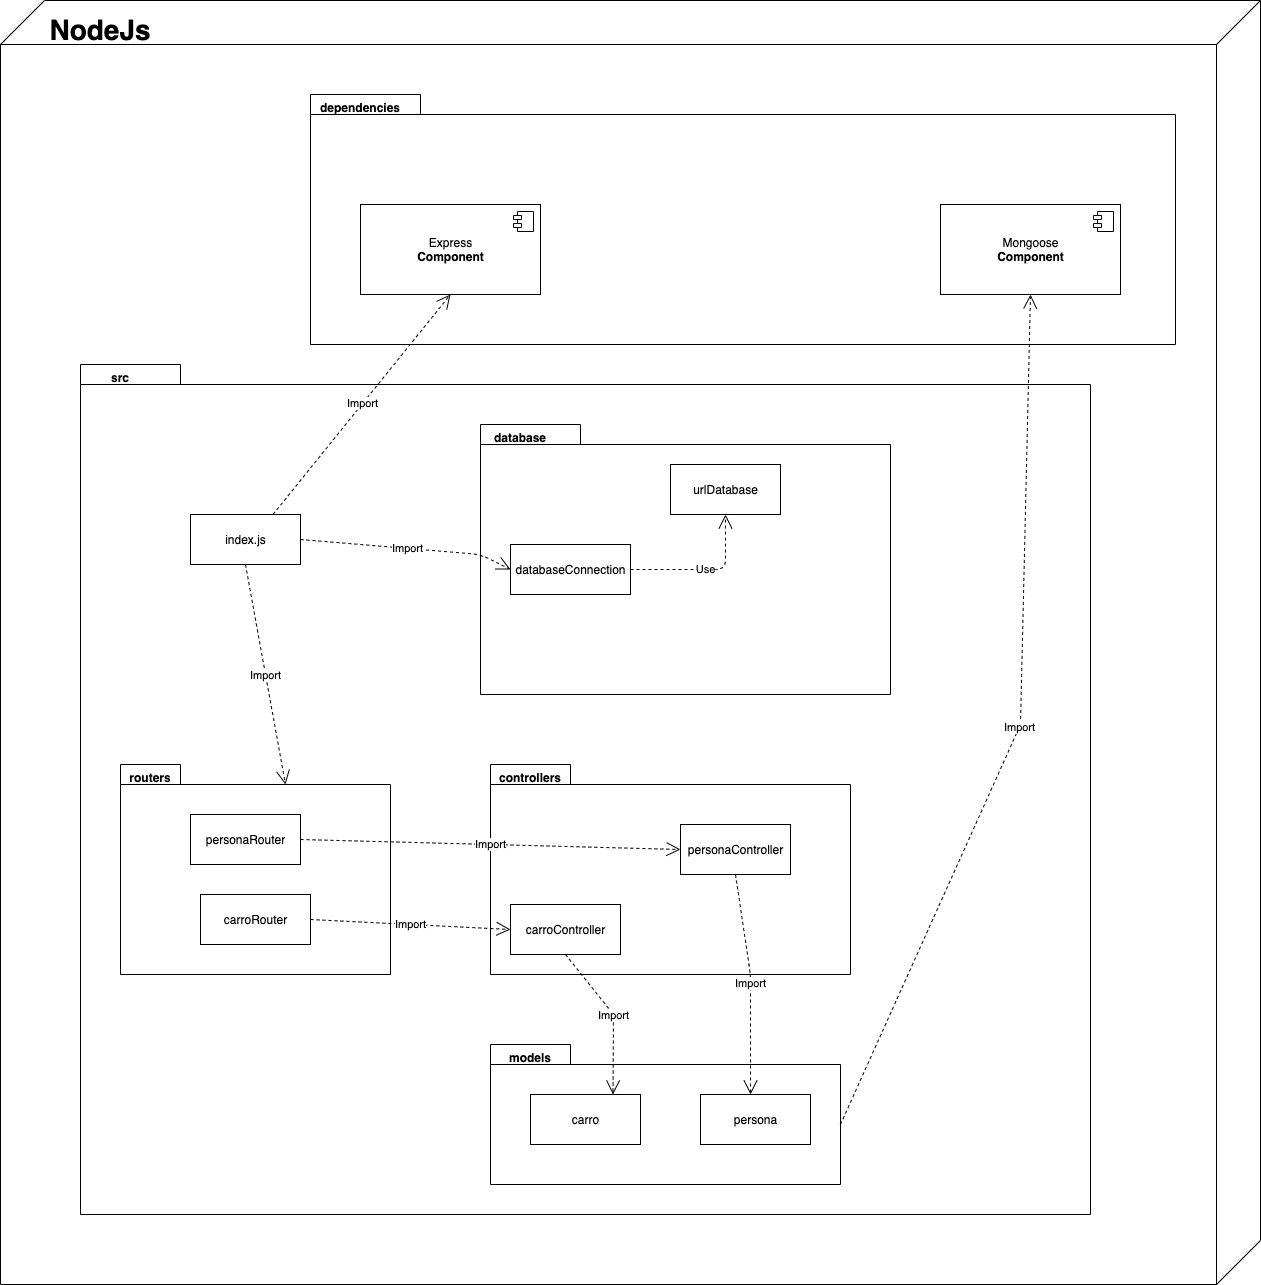

The diagram above was exported from draw.io. Its source (the exported page's mxGraphModel, read from the mxfile embedded in the PNG):
<mxGraphModel dx="3747" dy="2577" grid="1" gridSize="10" guides="1" tooltips="1" connect="1" arrows="1" fold="1" page="1" pageScale="1" pageWidth="827" pageHeight="1169" math="0" shadow="0">
  <root>
    <mxCell id="6xyK-zK5hXup3TzFGRmv-0" />
    <mxCell id="6xyK-zK5hXup3TzFGRmv-1" parent="6xyK-zK5hXup3TzFGRmv-0" />
    <mxCell id="TTQJ6WZJQE-eEZ2o-PBD-23" value="" style="verticalAlign=top;align=left;spacingTop=8;spacingLeft=2;spacingRight=12;shape=cube;size=44;direction=south;fontStyle=4;html=1;hachureGap=4;pointerEvents=0;" vertex="1" parent="6xyK-zK5hXup3TzFGRmv-1">
      <mxGeometry x="-20" y="-564" width="1260" height="1284" as="geometry" />
    </mxCell>
    <mxCell id="TTQJ6WZJQE-eEZ2o-PBD-21" value="" style="shape=folder;fontStyle=1;spacingTop=10;tabWidth=110;tabHeight=20;tabPosition=left;html=1;hachureGap=4;pointerEvents=0;" vertex="1" parent="6xyK-zK5hXup3TzFGRmv-1">
      <mxGeometry x="290" y="-470" width="865" height="250" as="geometry" />
    </mxCell>
    <mxCell id="TTQJ6WZJQE-eEZ2o-PBD-19" value="" style="shape=folder;fontStyle=1;spacingTop=10;tabWidth=100;tabHeight=20;tabPosition=left;html=1;hachureGap=4;pointerEvents=0;" vertex="1" parent="6xyK-zK5hXup3TzFGRmv-1">
      <mxGeometry x="60" y="-200" width="1010" height="850" as="geometry" />
    </mxCell>
    <mxCell id="6xyK-zK5hXup3TzFGRmv-2" value="index.js" style="html=1;hachureGap=4;pointerEvents=0;" vertex="1" parent="6xyK-zK5hXup3TzFGRmv-1">
      <mxGeometry x="170" y="-50" width="110" height="50" as="geometry" />
    </mxCell>
    <mxCell id="6xyK-zK5hXup3TzFGRmv-3" value="Express&lt;br&gt;&lt;b&gt;Component&lt;/b&gt;" style="html=1;dropTarget=0;hachureGap=4;pointerEvents=0;" vertex="1" parent="6xyK-zK5hXup3TzFGRmv-1">
      <mxGeometry x="340" y="-360" width="180" height="90" as="geometry" />
    </mxCell>
    <mxCell id="6xyK-zK5hXup3TzFGRmv-4" value="" style="shape=module;jettyWidth=8;jettyHeight=4;" vertex="1" parent="6xyK-zK5hXup3TzFGRmv-3">
      <mxGeometry x="1" width="20" height="20" relative="1" as="geometry">
        <mxPoint x="-27" y="7" as="offset" />
      </mxGeometry>
    </mxCell>
    <mxCell id="6xyK-zK5hXup3TzFGRmv-5" value="" style="shape=folder;fontStyle=1;spacingTop=10;tabWidth=60;tabHeight=20;tabPosition=left;html=1;hachureGap=4;pointerEvents=0;" vertex="1" parent="6xyK-zK5hXup3TzFGRmv-1">
      <mxGeometry x="100" y="200" width="270" height="210" as="geometry" />
    </mxCell>
    <mxCell id="6xyK-zK5hXup3TzFGRmv-6" value="routers" style="text;align=center;fontStyle=1;verticalAlign=middle;spacingLeft=3;spacingRight=3;strokeColor=none;rotatable=0;points=[[0,0.5],[1,0.5]];portConstraint=eastwest;hachureGap=4;pointerEvents=0;" vertex="1" parent="6xyK-zK5hXup3TzFGRmv-1">
      <mxGeometry x="90" y="200" width="80" height="26" as="geometry" />
    </mxCell>
    <mxCell id="6xyK-zK5hXup3TzFGRmv-7" value="" style="shape=folder;fontStyle=1;spacingTop=10;tabWidth=80;tabHeight=20;tabPosition=left;html=1;hachureGap=4;pointerEvents=0;" vertex="1" parent="6xyK-zK5hXup3TzFGRmv-1">
      <mxGeometry x="470" y="200" width="360" height="210" as="geometry" />
    </mxCell>
    <mxCell id="6xyK-zK5hXup3TzFGRmv-8" value="controllers" style="text;align=center;fontStyle=1;verticalAlign=middle;spacingLeft=3;spacingRight=3;strokeColor=none;rotatable=0;points=[[0,0.5],[1,0.5]];portConstraint=eastwest;hachureGap=4;pointerEvents=0;" vertex="1" parent="6xyK-zK5hXup3TzFGRmv-1">
      <mxGeometry x="470" y="200" width="80" height="26" as="geometry" />
    </mxCell>
    <mxCell id="6xyK-zK5hXup3TzFGRmv-9" value="" style="shape=folder;fontStyle=1;spacingTop=10;tabWidth=80;tabHeight=20;tabPosition=left;html=1;hachureGap=4;pointerEvents=0;" vertex="1" parent="6xyK-zK5hXup3TzFGRmv-1">
      <mxGeometry x="470" y="480" width="350" height="140" as="geometry" />
    </mxCell>
    <mxCell id="6xyK-zK5hXup3TzFGRmv-10" value="models" style="text;align=center;fontStyle=1;verticalAlign=middle;spacingLeft=3;spacingRight=3;strokeColor=none;rotatable=0;points=[[0,0.5],[1,0.5]];portConstraint=eastwest;hachureGap=4;pointerEvents=0;" vertex="1" parent="6xyK-zK5hXup3TzFGRmv-1">
      <mxGeometry x="470" y="480" width="80" height="26" as="geometry" />
    </mxCell>
    <mxCell id="6xyK-zK5hXup3TzFGRmv-11" value="" style="shape=folder;fontStyle=1;spacingTop=10;tabWidth=100;tabHeight=20;tabPosition=left;html=1;hachureGap=4;pointerEvents=0;" vertex="1" parent="6xyK-zK5hXup3TzFGRmv-1">
      <mxGeometry x="460" y="-140" width="410" height="270" as="geometry" />
    </mxCell>
    <mxCell id="6xyK-zK5hXup3TzFGRmv-12" value="database" style="text;align=center;fontStyle=1;verticalAlign=middle;spacingLeft=3;spacingRight=3;strokeColor=none;rotatable=0;points=[[0,0.5],[1,0.5]];portConstraint=eastwest;hachureGap=4;pointerEvents=0;" vertex="1" parent="6xyK-zK5hXup3TzFGRmv-1">
      <mxGeometry x="460" y="-140" width="80" height="26" as="geometry" />
    </mxCell>
    <mxCell id="TTQJ6WZJQE-eEZ2o-PBD-0" value="personaController" style="html=1;hachureGap=4;pointerEvents=0;" vertex="1" parent="6xyK-zK5hXup3TzFGRmv-1">
      <mxGeometry x="660" y="260" width="110" height="50" as="geometry" />
    </mxCell>
    <mxCell id="TTQJ6WZJQE-eEZ2o-PBD-1" value="carroController" style="html=1;hachureGap=4;pointerEvents=0;" vertex="1" parent="6xyK-zK5hXup3TzFGRmv-1">
      <mxGeometry x="490" y="340" width="110" height="50" as="geometry" />
    </mxCell>
    <mxCell id="TTQJ6WZJQE-eEZ2o-PBD-2" value="personaRouter" style="html=1;hachureGap=4;pointerEvents=0;" vertex="1" parent="6xyK-zK5hXup3TzFGRmv-1">
      <mxGeometry x="170" y="250" width="110" height="50" as="geometry" />
    </mxCell>
    <mxCell id="TTQJ6WZJQE-eEZ2o-PBD-3" value="carroRouter" style="html=1;hachureGap=4;pointerEvents=0;" vertex="1" parent="6xyK-zK5hXup3TzFGRmv-1">
      <mxGeometry x="180" y="330" width="110" height="50" as="geometry" />
    </mxCell>
    <mxCell id="TTQJ6WZJQE-eEZ2o-PBD-4" value="Import" style="endArrow=open;endSize=12;dashed=1;html=1;sourcePerimeterSpacing=8;targetPerimeterSpacing=8;entryX=0;entryY=0.5;entryDx=0;entryDy=0;exitX=1;exitY=0.5;exitDx=0;exitDy=0;" edge="1" parent="6xyK-zK5hXup3TzFGRmv-1" source="TTQJ6WZJQE-eEZ2o-PBD-2" target="TTQJ6WZJQE-eEZ2o-PBD-0">
      <mxGeometry width="160" relative="1" as="geometry">
        <mxPoint x="370" y="490" as="sourcePoint" />
        <mxPoint x="530" y="490" as="targetPoint" />
        <mxPoint as="offset" />
      </mxGeometry>
    </mxCell>
    <mxCell id="TTQJ6WZJQE-eEZ2o-PBD-5" value="Import" style="endArrow=open;endSize=12;dashed=1;html=1;sourcePerimeterSpacing=8;targetPerimeterSpacing=8;entryX=0;entryY=0.5;entryDx=0;entryDy=0;exitX=1;exitY=0.5;exitDx=0;exitDy=0;" edge="1" parent="6xyK-zK5hXup3TzFGRmv-1" source="TTQJ6WZJQE-eEZ2o-PBD-3" target="TTQJ6WZJQE-eEZ2o-PBD-1">
      <mxGeometry width="160" relative="1" as="geometry">
        <mxPoint x="290" y="285" as="sourcePoint" />
        <mxPoint x="670" y="295" as="targetPoint" />
        <mxPoint as="offset" />
      </mxGeometry>
    </mxCell>
    <mxCell id="TTQJ6WZJQE-eEZ2o-PBD-6" value="persona" style="html=1;hachureGap=4;pointerEvents=0;" vertex="1" parent="6xyK-zK5hXup3TzFGRmv-1">
      <mxGeometry x="680" y="530" width="110" height="50" as="geometry" />
    </mxCell>
    <mxCell id="TTQJ6WZJQE-eEZ2o-PBD-7" value="carro" style="html=1;hachureGap=4;pointerEvents=0;" vertex="1" parent="6xyK-zK5hXup3TzFGRmv-1">
      <mxGeometry x="510" y="530" width="110" height="50" as="geometry" />
    </mxCell>
    <mxCell id="TTQJ6WZJQE-eEZ2o-PBD-8" value="Import" style="endArrow=open;endSize=12;dashed=1;html=1;sourcePerimeterSpacing=8;targetPerimeterSpacing=8;entryX=0.455;entryY=0;entryDx=0;entryDy=0;exitX=0.5;exitY=1;exitDx=0;exitDy=0;entryPerimeter=0;" edge="1" parent="6xyK-zK5hXup3TzFGRmv-1" source="TTQJ6WZJQE-eEZ2o-PBD-0" target="TTQJ6WZJQE-eEZ2o-PBD-6">
      <mxGeometry width="160" relative="1" as="geometry">
        <mxPoint x="290" y="285" as="sourcePoint" />
        <mxPoint x="670" y="295" as="targetPoint" />
        <mxPoint as="offset" />
        <Array as="points">
          <mxPoint x="730" y="410" />
        </Array>
      </mxGeometry>
    </mxCell>
    <mxCell id="TTQJ6WZJQE-eEZ2o-PBD-9" value="Import" style="endArrow=open;endSize=12;dashed=1;html=1;sourcePerimeterSpacing=8;targetPerimeterSpacing=8;entryX=0.75;entryY=0;entryDx=0;entryDy=0;exitX=0.5;exitY=1;exitDx=0;exitDy=0;" edge="1" parent="6xyK-zK5hXup3TzFGRmv-1" source="TTQJ6WZJQE-eEZ2o-PBD-1" target="TTQJ6WZJQE-eEZ2o-PBD-7">
      <mxGeometry width="160" relative="1" as="geometry">
        <mxPoint x="725" y="320" as="sourcePoint" />
        <mxPoint x="740.05" y="540" as="targetPoint" />
        <mxPoint as="offset" />
        <Array as="points">
          <mxPoint x="593" y="450" />
        </Array>
      </mxGeometry>
    </mxCell>
    <mxCell id="TTQJ6WZJQE-eEZ2o-PBD-10" value="urlDatabase" style="html=1;hachureGap=4;pointerEvents=0;" vertex="1" parent="6xyK-zK5hXup3TzFGRmv-1">
      <mxGeometry x="650" y="-100" width="110" height="50" as="geometry" />
    </mxCell>
    <mxCell id="TTQJ6WZJQE-eEZ2o-PBD-11" value="databaseConnection" style="html=1;hachureGap=4;pointerEvents=0;" vertex="1" parent="6xyK-zK5hXup3TzFGRmv-1">
      <mxGeometry x="490" y="-20" width="120" height="50" as="geometry" />
    </mxCell>
    <mxCell id="TTQJ6WZJQE-eEZ2o-PBD-12" value="Use" style="endArrow=open;endSize=12;dashed=1;html=1;sourcePerimeterSpacing=8;targetPerimeterSpacing=8;entryX=0.5;entryY=1;entryDx=0;entryDy=0;exitX=1;exitY=0.5;exitDx=0;exitDy=0;" edge="1" parent="6xyK-zK5hXup3TzFGRmv-1" source="TTQJ6WZJQE-eEZ2o-PBD-11" target="TTQJ6WZJQE-eEZ2o-PBD-10">
      <mxGeometry width="160" relative="1" as="geometry">
        <mxPoint x="580" y="60" as="sourcePoint" />
        <mxPoint x="710" y="-50" as="targetPoint" />
        <Array as="points">
          <mxPoint x="705" y="5" />
        </Array>
      </mxGeometry>
    </mxCell>
    <mxCell id="TTQJ6WZJQE-eEZ2o-PBD-13" value="Import" style="endArrow=open;endSize=12;dashed=1;html=1;sourcePerimeterSpacing=8;targetPerimeterSpacing=8;entryX=0;entryY=0.5;entryDx=0;entryDy=0;exitX=1;exitY=0.5;exitDx=0;exitDy=0;" edge="1" parent="6xyK-zK5hXup3TzFGRmv-1" source="6xyK-zK5hXup3TzFGRmv-2" target="TTQJ6WZJQE-eEZ2o-PBD-11">
      <mxGeometry width="160" relative="1" as="geometry">
        <mxPoint x="100" y="100" as="sourcePoint" />
        <mxPoint x="480" y="110" as="targetPoint" />
        <mxPoint as="offset" />
        <Array as="points">
          <mxPoint x="460" y="-10" />
        </Array>
      </mxGeometry>
    </mxCell>
    <mxCell id="TTQJ6WZJQE-eEZ2o-PBD-14" value="Import" style="endArrow=open;endSize=12;dashed=1;html=1;sourcePerimeterSpacing=8;targetPerimeterSpacing=8;entryX=0;entryY=0;entryDx=165;entryDy=20;exitX=0.5;exitY=1;exitDx=0;exitDy=0;entryPerimeter=0;" edge="1" parent="6xyK-zK5hXup3TzFGRmv-1" source="6xyK-zK5hXup3TzFGRmv-2" target="6xyK-zK5hXup3TzFGRmv-5">
      <mxGeometry width="160" relative="1" as="geometry">
        <mxPoint x="30" y="100" as="sourcePoint" />
        <mxPoint x="410" y="110" as="targetPoint" />
        <mxPoint as="offset" />
      </mxGeometry>
    </mxCell>
    <mxCell id="TTQJ6WZJQE-eEZ2o-PBD-15" value="Import" style="endArrow=open;endSize=12;dashed=1;html=1;sourcePerimeterSpacing=8;targetPerimeterSpacing=8;entryX=0.5;entryY=1;entryDx=0;entryDy=0;exitX=0.75;exitY=0;exitDx=0;exitDy=0;" edge="1" parent="6xyK-zK5hXup3TzFGRmv-1" source="6xyK-zK5hXup3TzFGRmv-2" target="6xyK-zK5hXup3TzFGRmv-3">
      <mxGeometry width="160" relative="1" as="geometry">
        <mxPoint x="235" y="10" as="sourcePoint" />
        <mxPoint x="274.9999999999998" y="230" as="targetPoint" />
        <mxPoint as="offset" />
      </mxGeometry>
    </mxCell>
    <mxCell id="TTQJ6WZJQE-eEZ2o-PBD-16" value="Mongoose&lt;br&gt;&lt;b&gt;Component&lt;/b&gt;" style="html=1;dropTarget=0;hachureGap=4;pointerEvents=0;" vertex="1" parent="6xyK-zK5hXup3TzFGRmv-1">
      <mxGeometry x="920" y="-360" width="180" height="90" as="geometry" />
    </mxCell>
    <mxCell id="TTQJ6WZJQE-eEZ2o-PBD-17" value="" style="shape=module;jettyWidth=8;jettyHeight=4;" vertex="1" parent="TTQJ6WZJQE-eEZ2o-PBD-16">
      <mxGeometry x="1" width="20" height="20" relative="1" as="geometry">
        <mxPoint x="-27" y="7" as="offset" />
      </mxGeometry>
    </mxCell>
    <mxCell id="TTQJ6WZJQE-eEZ2o-PBD-18" value="Import" style="endArrow=open;endSize=12;dashed=1;html=1;sourcePerimeterSpacing=8;targetPerimeterSpacing=8;entryX=0.5;entryY=1;entryDx=0;entryDy=0;exitX=0;exitY=0;exitDx=350;exitDy=80;exitPerimeter=0;" edge="1" parent="6xyK-zK5hXup3TzFGRmv-1" source="6xyK-zK5hXup3TzFGRmv-9" target="TTQJ6WZJQE-eEZ2o-PBD-16">
      <mxGeometry width="160" relative="1" as="geometry">
        <mxPoint x="840" as="sourcePoint" />
        <mxPoint x="1017.5" y="-170" as="targetPoint" />
        <mxPoint as="offset" />
        <Array as="points">
          <mxPoint x="1000" y="160" />
        </Array>
      </mxGeometry>
    </mxCell>
    <mxCell id="TTQJ6WZJQE-eEZ2o-PBD-20" value="src" style="text;align=center;fontStyle=1;verticalAlign=middle;spacingLeft=3;spacingRight=3;strokeColor=none;rotatable=0;points=[[0,0.5],[1,0.5]];portConstraint=eastwest;hachureGap=4;pointerEvents=0;" vertex="1" parent="6xyK-zK5hXup3TzFGRmv-1">
      <mxGeometry x="60" y="-200" width="80" height="26" as="geometry" />
    </mxCell>
    <mxCell id="TTQJ6WZJQE-eEZ2o-PBD-22" value="dependencies" style="text;align=center;fontStyle=1;verticalAlign=middle;spacingLeft=3;spacingRight=3;strokeColor=none;rotatable=0;points=[[0,0.5],[1,0.5]];portConstraint=eastwest;hachureGap=4;pointerEvents=0;" vertex="1" parent="6xyK-zK5hXup3TzFGRmv-1">
      <mxGeometry x="300" y="-470" width="80" height="26" as="geometry" />
    </mxCell>
    <mxCell id="TTQJ6WZJQE-eEZ2o-PBD-24" value="NodeJs" style="text;align=center;fontStyle=1;verticalAlign=middle;spacingLeft=3;spacingRight=3;strokeColor=none;rotatable=0;points=[[0,0.5],[1,0.5]];portConstraint=eastwest;hachureGap=4;pointerEvents=0;fontSize=28;" vertex="1" parent="6xyK-zK5hXup3TzFGRmv-1">
      <mxGeometry x="40" y="-550" width="80" height="26" as="geometry" />
    </mxCell>
  </root>
</mxGraphModel>